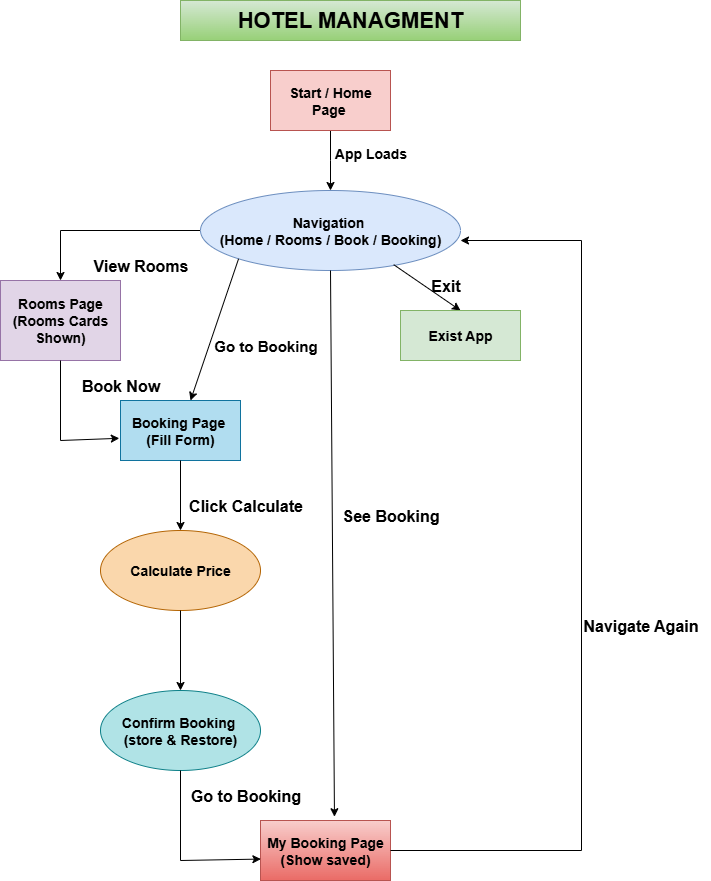

The diagram above was exported from draw.io. Its source (the exported page's mxGraphModel, read from the mxfile embedded in the PNG):
<mxGraphModel dx="1042" dy="562" grid="1" gridSize="10" guides="1" tooltips="1" connect="1" arrows="1" fold="1" page="1" pageScale="1" pageWidth="827" pageHeight="1169" math="0" shadow="0">
  <root>
    <mxCell id="0" />
    <mxCell id="1" parent="0" />
    <mxCell id="zyzrScsPC0kqUx-scr2m-1" value="&lt;b&gt;&lt;font style=&quot;font-size: 22px;&quot;&gt;HOTEL MANAGMENT&lt;/font&gt;&lt;/b&gt;" style="rounded=0;whiteSpace=wrap;html=1;fillColor=#d5e8d4;strokeColor=#82b366;gradientColor=#97d077;" vertex="1" parent="1">
      <mxGeometry x="240" y="40" width="340" height="40" as="geometry" />
    </mxCell>
    <mxCell id="zyzrScsPC0kqUx-scr2m-7" value="" style="edgeStyle=orthogonalEdgeStyle;rounded=0;orthogonalLoop=1;jettySize=auto;html=1;" edge="1" parent="1" source="zyzrScsPC0kqUx-scr2m-2">
      <mxGeometry relative="1" as="geometry">
        <mxPoint x="390" y="230" as="targetPoint" />
      </mxGeometry>
    </mxCell>
    <mxCell id="zyzrScsPC0kqUx-scr2m-2" value="&lt;b&gt;&lt;font style=&quot;font-size: 14px;&quot;&gt;Start / Home Page&lt;/font&gt;&lt;/b&gt;&amp;nbsp;" style="rounded=0;whiteSpace=wrap;html=1;fillColor=#f8cecc;strokeColor=#b85450;" vertex="1" parent="1">
      <mxGeometry x="330" y="110" width="120" height="60" as="geometry" />
    </mxCell>
    <mxCell id="zyzrScsPC0kqUx-scr2m-13" value="" style="edgeStyle=orthogonalEdgeStyle;rounded=0;orthogonalLoop=1;jettySize=auto;html=1;" edge="1" parent="1" source="zyzrScsPC0kqUx-scr2m-10" target="zyzrScsPC0kqUx-scr2m-14">
      <mxGeometry relative="1" as="geometry">
        <mxPoint x="120" y="320" as="targetPoint" />
        <Array as="points">
          <mxPoint x="120" y="270" />
          <mxPoint x="120" y="320" />
        </Array>
      </mxGeometry>
    </mxCell>
    <mxCell id="zyzrScsPC0kqUx-scr2m-10" value="&lt;b&gt;&lt;font style=&quot;font-size: 14px;&quot;&gt;Navigation&amp;nbsp;&lt;/font&gt;&lt;/b&gt;&lt;div&gt;&lt;b&gt;&lt;font style=&quot;font-size: 14px;&quot;&gt;(Home / Rooms / Book / Booking)&lt;/font&gt;&lt;/b&gt;&lt;/div&gt;" style="ellipse;whiteSpace=wrap;html=1;fillColor=#dae8fc;strokeColor=#6c8ebf;" vertex="1" parent="1">
      <mxGeometry x="260" y="230" width="260" height="80" as="geometry" />
    </mxCell>
    <mxCell id="zyzrScsPC0kqUx-scr2m-11" value="" style="endArrow=classic;html=1;rounded=0;exitX=0.5;exitY=1;exitDx=0;exitDy=0;entryX=0.569;entryY=-0.063;entryDx=0;entryDy=0;entryPerimeter=0;" edge="1" parent="1" source="zyzrScsPC0kqUx-scr2m-10" target="zyzrScsPC0kqUx-scr2m-30">
      <mxGeometry width="50" height="50" relative="1" as="geometry">
        <mxPoint x="390" y="450" as="sourcePoint" />
        <mxPoint x="390" y="850" as="targetPoint" />
      </mxGeometry>
    </mxCell>
    <mxCell id="zyzrScsPC0kqUx-scr2m-14" value="&lt;b&gt;&lt;font style=&quot;font-size: 14px;&quot;&gt;Rooms Page&lt;/font&gt;&lt;/b&gt;&lt;div&gt;&lt;b&gt;&lt;font style=&quot;font-size: 14px;&quot;&gt;(Rooms Cards Shown)&lt;/font&gt;&lt;/b&gt;&lt;/div&gt;" style="rounded=0;whiteSpace=wrap;html=1;fillColor=#e1d5e7;strokeColor=#9673a6;" vertex="1" parent="1">
      <mxGeometry x="60" y="320" width="120" height="80" as="geometry" />
    </mxCell>
    <mxCell id="zyzrScsPC0kqUx-scr2m-15" value="" style="endArrow=classic;html=1;rounded=0;exitX=0.743;exitY=0.927;exitDx=0;exitDy=0;exitPerimeter=0;" edge="1" parent="1" source="zyzrScsPC0kqUx-scr2m-10">
      <mxGeometry width="50" height="50" relative="1" as="geometry">
        <mxPoint x="470" y="310" as="sourcePoint" />
        <mxPoint x="520" y="350" as="targetPoint" />
      </mxGeometry>
    </mxCell>
    <mxCell id="zyzrScsPC0kqUx-scr2m-16" value="&lt;font style=&quot;font-size: 14px;&quot;&gt;&lt;b&gt;Exist App&lt;/b&gt;&lt;/font&gt;" style="rounded=0;whiteSpace=wrap;html=1;fillColor=#d5e8d4;strokeColor=#82b366;" vertex="1" parent="1">
      <mxGeometry x="460" y="350" width="120" height="50" as="geometry" />
    </mxCell>
    <mxCell id="zyzrScsPC0kqUx-scr2m-20" value="" style="endArrow=classic;html=1;rounded=0;exitX=0;exitY=1;exitDx=0;exitDy=0;" edge="1" parent="1" source="zyzrScsPC0kqUx-scr2m-10">
      <mxGeometry width="50" height="50" relative="1" as="geometry">
        <mxPoint x="390" y="440" as="sourcePoint" />
        <mxPoint x="250" y="440" as="targetPoint" />
      </mxGeometry>
    </mxCell>
    <mxCell id="zyzrScsPC0kqUx-scr2m-21" value="&lt;b&gt;&lt;font style=&quot;font-size: 14px;&quot;&gt;Booking Page&amp;nbsp;&lt;/font&gt;&lt;/b&gt;&lt;div&gt;&lt;b&gt;&lt;font style=&quot;font-size: 14px;&quot;&gt;(Fill Form)&lt;/font&gt;&lt;/b&gt;&lt;/div&gt;" style="rounded=0;whiteSpace=wrap;html=1;fillColor=#b1ddf0;strokeColor=#10739e;" vertex="1" parent="1">
      <mxGeometry x="180" y="440" width="120" height="60" as="geometry" />
    </mxCell>
    <mxCell id="zyzrScsPC0kqUx-scr2m-23" value="" style="endArrow=none;html=1;rounded=0;exitX=0.5;exitY=1;exitDx=0;exitDy=0;" edge="1" parent="1" source="zyzrScsPC0kqUx-scr2m-14">
      <mxGeometry width="50" height="50" relative="1" as="geometry">
        <mxPoint x="390" y="440" as="sourcePoint" />
        <mxPoint x="120" y="480" as="targetPoint" />
      </mxGeometry>
    </mxCell>
    <mxCell id="zyzrScsPC0kqUx-scr2m-24" value="" style="endArrow=classic;html=1;rounded=0;entryX=-0.01;entryY=0.63;entryDx=0;entryDy=0;entryPerimeter=0;" edge="1" parent="1" target="zyzrScsPC0kqUx-scr2m-21">
      <mxGeometry width="50" height="50" relative="1" as="geometry">
        <mxPoint x="120" y="480" as="sourcePoint" />
        <mxPoint x="170" y="480" as="targetPoint" />
      </mxGeometry>
    </mxCell>
    <mxCell id="zyzrScsPC0kqUx-scr2m-26" value="" style="endArrow=classic;html=1;rounded=0;exitX=0.5;exitY=1;exitDx=0;exitDy=0;" edge="1" parent="1" source="zyzrScsPC0kqUx-scr2m-21" target="zyzrScsPC0kqUx-scr2m-27">
      <mxGeometry width="50" height="50" relative="1" as="geometry">
        <mxPoint x="420" y="590" as="sourcePoint" />
        <mxPoint x="240" y="570" as="targetPoint" />
      </mxGeometry>
    </mxCell>
    <mxCell id="zyzrScsPC0kqUx-scr2m-27" value="&lt;b&gt;&lt;font style=&quot;font-size: 14px;&quot;&gt;Calculate Price&lt;/font&gt;&lt;/b&gt;" style="ellipse;whiteSpace=wrap;html=1;fillColor=#fad7ac;strokeColor=#b46504;" vertex="1" parent="1">
      <mxGeometry x="160" y="570" width="160" height="80" as="geometry" />
    </mxCell>
    <mxCell id="zyzrScsPC0kqUx-scr2m-28" value="" style="endArrow=classic;html=1;rounded=0;exitX=0.5;exitY=1;exitDx=0;exitDy=0;" edge="1" parent="1" source="zyzrScsPC0kqUx-scr2m-27">
      <mxGeometry width="50" height="50" relative="1" as="geometry">
        <mxPoint x="420" y="590" as="sourcePoint" />
        <mxPoint x="240" y="730" as="targetPoint" />
      </mxGeometry>
    </mxCell>
    <mxCell id="zyzrScsPC0kqUx-scr2m-29" value="&lt;b&gt;&lt;font style=&quot;font-size: 14px;&quot;&gt;Confirm Booking&amp;nbsp;&lt;/font&gt;&lt;/b&gt;&lt;div&gt;&lt;b&gt;&lt;font style=&quot;font-size: 14px;&quot;&gt;(store &amp;amp; Restore)&lt;/font&gt;&lt;/b&gt;&lt;/div&gt;" style="ellipse;whiteSpace=wrap;html=1;fillColor=#b0e3e6;strokeColor=#0e8088;" vertex="1" parent="1">
      <mxGeometry x="160" y="730" width="160" height="80" as="geometry" />
    </mxCell>
    <mxCell id="zyzrScsPC0kqUx-scr2m-30" value="&lt;b&gt;&lt;font style=&quot;font-size: 14px;&quot;&gt;My Booking Page&lt;/font&gt;&lt;/b&gt;&lt;div&gt;&lt;b&gt;&lt;font style=&quot;font-size: 14px;&quot;&gt;(Show saved)&lt;/font&gt;&lt;/b&gt;&lt;/div&gt;" style="rounded=0;whiteSpace=wrap;html=1;fillColor=#f8cecc;gradientColor=#ea6b66;strokeColor=#b85450;" vertex="1" parent="1">
      <mxGeometry x="320" y="860" width="130" height="60" as="geometry" />
    </mxCell>
    <mxCell id="zyzrScsPC0kqUx-scr2m-31" style="edgeStyle=orthogonalEdgeStyle;rounded=0;orthogonalLoop=1;jettySize=auto;html=1;entryX=1;entryY=0.625;entryDx=0;entryDy=0;entryPerimeter=0;exitX=1;exitY=0.5;exitDx=0;exitDy=0;" edge="1" parent="1" source="zyzrScsPC0kqUx-scr2m-30" target="zyzrScsPC0kqUx-scr2m-10">
      <mxGeometry relative="1" as="geometry">
        <mxPoint x="490" y="890" as="sourcePoint" />
        <mxPoint x="560" y="280" as="targetPoint" />
        <Array as="points">
          <mxPoint x="641" y="890" />
          <mxPoint x="641" y="280" />
        </Array>
      </mxGeometry>
    </mxCell>
    <mxCell id="zyzrScsPC0kqUx-scr2m-33" value="" style="endArrow=none;html=1;rounded=0;exitX=0.5;exitY=1;exitDx=0;exitDy=0;" edge="1" parent="1" source="zyzrScsPC0kqUx-scr2m-29">
      <mxGeometry width="50" height="50" relative="1" as="geometry">
        <mxPoint x="420" y="740" as="sourcePoint" />
        <mxPoint x="240" y="900" as="targetPoint" />
      </mxGeometry>
    </mxCell>
    <mxCell id="zyzrScsPC0kqUx-scr2m-35" value="" style="endArrow=classic;html=1;rounded=0;entryX=0.003;entryY=0.643;entryDx=0;entryDy=0;entryPerimeter=0;" edge="1" parent="1" target="zyzrScsPC0kqUx-scr2m-30">
      <mxGeometry width="50" height="50" relative="1" as="geometry">
        <mxPoint x="240" y="900" as="sourcePoint" />
        <mxPoint x="310" y="900" as="targetPoint" />
      </mxGeometry>
    </mxCell>
    <mxCell id="zyzrScsPC0kqUx-scr2m-36" value="&lt;font style=&quot;font-size: 14px;&quot;&gt;&lt;b&gt;App Loads&lt;/b&gt;&lt;/font&gt;" style="text;html=1;align=center;verticalAlign=middle;resizable=0;points=[];autosize=1;strokeColor=none;fillColor=none;" vertex="1" parent="1">
      <mxGeometry x="380" y="178" width="100" height="30" as="geometry" />
    </mxCell>
    <mxCell id="zyzrScsPC0kqUx-scr2m-37" value="&lt;font style=&quot;font-size: 16px;&quot;&gt;&lt;b style=&quot;&quot;&gt;Exit&lt;/b&gt;&lt;/font&gt;" style="text;html=1;align=center;verticalAlign=middle;resizable=0;points=[];autosize=1;strokeColor=none;fillColor=none;" vertex="1" parent="1">
      <mxGeometry x="480" y="310" width="50" height="30" as="geometry" />
    </mxCell>
    <mxCell id="zyzrScsPC0kqUx-scr2m-38" value="&lt;b&gt;&lt;font style=&quot;font-size: 16px;&quot;&gt;Navigate Again&lt;/font&gt;&lt;/b&gt;" style="text;html=1;align=center;verticalAlign=middle;resizable=0;points=[];autosize=1;strokeColor=none;fillColor=none;" vertex="1" parent="1">
      <mxGeometry x="630" y="650" width="140" height="30" as="geometry" />
    </mxCell>
    <mxCell id="zyzrScsPC0kqUx-scr2m-39" value="&lt;font style=&quot;font-size: 16px;&quot;&gt;&lt;b style=&quot;&quot;&gt;See Booking&lt;/b&gt;&lt;/font&gt;" style="text;html=1;align=center;verticalAlign=middle;resizable=0;points=[];autosize=1;strokeColor=none;fillColor=none;" vertex="1" parent="1">
      <mxGeometry x="390" y="540" width="120" height="30" as="geometry" />
    </mxCell>
    <mxCell id="zyzrScsPC0kqUx-scr2m-40" value="&lt;font style=&quot;font-size: 16px;&quot;&gt;&lt;b&gt;Go to Booking&lt;/b&gt;&lt;/font&gt;" style="text;html=1;align=center;verticalAlign=middle;resizable=0;points=[];autosize=1;strokeColor=none;fillColor=none;" vertex="1" parent="1">
      <mxGeometry x="240" y="820" width="130" height="30" as="geometry" />
    </mxCell>
    <mxCell id="zyzrScsPC0kqUx-scr2m-41" value="&lt;b&gt;&lt;font style=&quot;font-size: 16px;&quot;&gt;Book Now&lt;/font&gt;&lt;/b&gt;" style="text;html=1;align=center;verticalAlign=middle;resizable=0;points=[];autosize=1;strokeColor=none;fillColor=none;" vertex="1" parent="1">
      <mxGeometry x="130" y="410" width="100" height="30" as="geometry" />
    </mxCell>
    <mxCell id="zyzrScsPC0kqUx-scr2m-42" value="&lt;b&gt;&lt;font style=&quot;font-size: 15px;&quot;&gt;Go to Booking&lt;/font&gt;&lt;/b&gt;" style="text;html=1;align=center;verticalAlign=middle;resizable=0;points=[];autosize=1;strokeColor=none;fillColor=none;" vertex="1" parent="1">
      <mxGeometry x="260" y="370" width="130" height="30" as="geometry" />
    </mxCell>
    <mxCell id="zyzrScsPC0kqUx-scr2m-43" value="&lt;b&gt;&lt;font style=&quot;font-size: 16px;&quot;&gt;View Rooms&lt;/font&gt;&lt;/b&gt;" style="text;html=1;align=center;verticalAlign=middle;resizable=0;points=[];autosize=1;strokeColor=none;fillColor=none;" vertex="1" parent="1">
      <mxGeometry x="140" y="290" width="120" height="30" as="geometry" />
    </mxCell>
    <mxCell id="zyzrScsPC0kqUx-scr2m-44" value="&lt;b&gt;&lt;font style=&quot;font-size: 16px;&quot;&gt;Click Calculate&lt;/font&gt;&lt;/b&gt;" style="text;html=1;align=center;verticalAlign=middle;resizable=0;points=[];autosize=1;strokeColor=none;fillColor=none;" vertex="1" parent="1">
      <mxGeometry x="235" y="530" width="140" height="30" as="geometry" />
    </mxCell>
  </root>
</mxGraphModel>